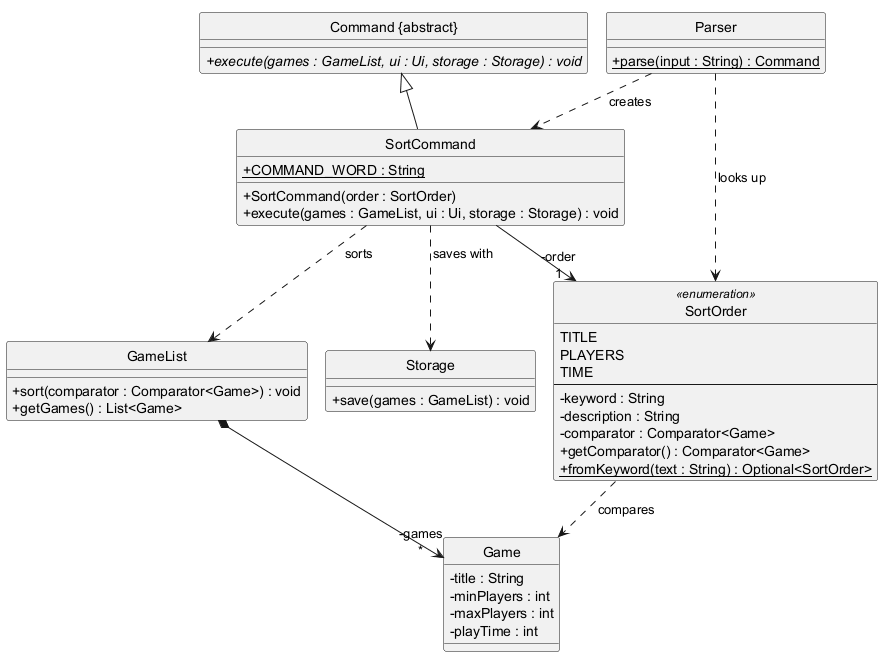

The diagram above was rendered by PlantUML. Its source (embedded in the PNG):
@startuml
' Class diagram for the sort feature -- GameVault
!pragma layout smetana
hide circle
skinparam classAttributeIconSize 0
skinparam nodesep 70
skinparam ranksep 70

class "Command {abstract}" as Command {
  + execute(games : GameList, ui : Ui, storage : Storage) : void {abstract}
}

class SortCommand {
  + {static} COMMAND_WORD : String
  + SortCommand(order : SortOrder)
  + execute(games : GameList, ui : Ui, storage : Storage) : void
}

enum SortOrder <<enumeration>> {
  TITLE
  PLAYERS
  TIME
  --
  - keyword : String
  - description : String
  - comparator : Comparator<Game>
  + getComparator() : Comparator<Game>
  + {static} fromKeyword(text : String) : Optional<SortOrder>
}

class GameList {
  + sort(comparator : Comparator<Game>) : void
  + getGames() : List<Game>
}

class Game {
  - title : String
  - minPlayers : int
  - maxPlayers : int
  - playTime : int
}

class Parser {
  + {static} parse(input : String) : Command
}

class Storage {
  + save(games : GameList) : void
}

Command <|-- SortCommand
SortCommand --> "-order\n1" SortOrder
GameList *--> "-games\n*" Game
SortCommand ..> GameList : sorts >
SortCommand ..> Storage : saves with >
SortOrder ..> Game : compares >
Parser ..> SortOrder : looks up >
Parser ..> SortCommand : creates >
@enduml